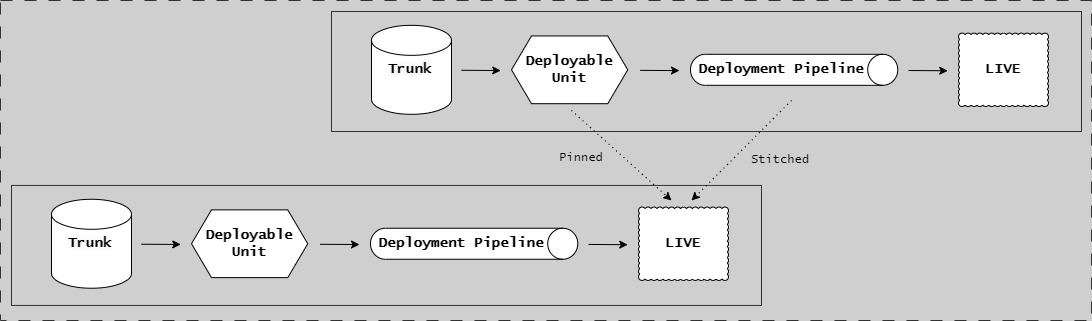

The diagram above was exported from draw.io. Its source (the exported page's mxGraphModel, read from the mxfile embedded in the PNG):
<mxGraphModel dx="4608" dy="-10476" grid="1" gridSize="10" guides="1" tooltips="1" connect="1" arrows="1" fold="1" page="1" pageScale="1" pageWidth="1654" pageHeight="1169" background="#CFCFCF" math="0" shadow="0">
  <root>
    <mxCell id="0" />
    <mxCell id="1" parent="0" />
    <mxCell id="ZHXLCk_jH15TRSh_ls13-1" value="Deployable&lt;br style=&quot;font-size: 14px;&quot;&gt;Unit" style="shape=hexagon;perimeter=hexagonPerimeter2;whiteSpace=wrap;html=1;fixedSize=1;fontFamily=Lucida Console;fontStyle=1;fontSize=14;" parent="1" vertex="1">
      <mxGeometry x="-1140" y="11725.439999999999" width="116.25" height="67.75" as="geometry" />
    </mxCell>
    <mxCell id="ZHXLCk_jH15TRSh_ls13-2" value="" style="shape=cylinder3;whiteSpace=wrap;html=1;boundedLbl=1;backgroundOutline=1;size=15;fontFamily=Lucida Console;fontStyle=1;fontSize=14;" parent="1" vertex="1">
      <mxGeometry x="-1280" y="11714.845" width="80" height="88.94" as="geometry" />
    </mxCell>
    <mxCell id="ZHXLCk_jH15TRSh_ls13-3" value="LIVE" style="whiteSpace=wrap;html=1;shape=mxgraph.basic.cloud_rect;fontFamily=Lucida Console;fontStyle=1;fontSize=14;" parent="1" vertex="1">
      <mxGeometry x="-693" y="11722.624999999998" width="90" height="73.38" as="geometry" />
    </mxCell>
    <mxCell id="ZHXLCk_jH15TRSh_ls13-18" value="" style="endArrow=classic;html=1;rounded=0;fontFamily=Lucida Console;fontStyle=1;fontSize=14;" parent="1" edge="1">
      <mxGeometry width="50" height="50" relative="1" as="geometry">
        <mxPoint x="-743" y="11760" as="sourcePoint" />
        <mxPoint x="-703.75" y="11760.25" as="targetPoint" />
      </mxGeometry>
    </mxCell>
    <mxCell id="sXMThiivONKtGvVc2jZW-10" value="" style="group;strokeColor=#333333;fontFamily=Lucida Console;fontStyle=1" parent="1" vertex="1" connectable="0">
      <mxGeometry x="-1320" y="11701" width="750" height="120" as="geometry" />
    </mxCell>
    <mxCell id="pFGj1-0E8Xb7bdKS5Ilm-11" value="" style="endArrow=classic;html=1;rounded=0;fontFamily=Lucida Console;fontStyle=1;fontSize=14;" parent="1" edge="1">
      <mxGeometry width="50" height="50" relative="1" as="geometry">
        <mxPoint x="-1011.25" y="11759.85" as="sourcePoint" />
        <mxPoint x="-972" y="11760.1" as="targetPoint" />
      </mxGeometry>
    </mxCell>
    <mxCell id="pFGj1-0E8Xb7bdKS5Ilm-12" value="" style="endArrow=classic;html=1;rounded=0;fontFamily=Lucida Console;fontStyle=1;fontSize=14;" parent="1" edge="1">
      <mxGeometry width="50" height="50" relative="1" as="geometry">
        <mxPoint x="-1190" y="11759.78" as="sourcePoint" />
        <mxPoint x="-1150.75" y="11760.03" as="targetPoint" />
      </mxGeometry>
    </mxCell>
    <mxCell id="pFGj1-0E8Xb7bdKS5Ilm-13" value="&lt;span style=&quot;color: rgb(0, 0, 0); font-size: 14px; font-style: normal; font-variant-ligatures: normal; font-variant-caps: normal; font-weight: 700; letter-spacing: normal; orphans: 2; text-align: center; text-indent: 0px; text-transform: none; widows: 2; word-spacing: 0px; -webkit-text-stroke-width: 0px; background-color: rgb(251, 251, 251); text-decoration-thickness: initial; text-decoration-style: initial; text-decoration-color: initial; float: none; display: inline !important;&quot;&gt;Trunk&lt;/span&gt;" style="text;whiteSpace=wrap;html=1;fontFamily=Lucida Console;" parent="1" vertex="1">
      <mxGeometry x="-1265" y="11744.314999999999" width="60" height="30" as="geometry" />
    </mxCell>
    <mxCell id="pFGj1-0E8Xb7bdKS5Ilm-25" value="Deployable&lt;br style=&quot;font-size: 14px;&quot;&gt;Unit" style="shape=hexagon;perimeter=hexagonPerimeter2;whiteSpace=wrap;html=1;fixedSize=1;fontFamily=Lucida Console;fontStyle=1;fontSize=14;" parent="1" vertex="1">
      <mxGeometry x="-1460" y="11899.38" width="116.25" height="67.75" as="geometry" />
    </mxCell>
    <mxCell id="pFGj1-0E8Xb7bdKS5Ilm-26" value="" style="shape=cylinder3;whiteSpace=wrap;html=1;boundedLbl=1;backgroundOutline=1;size=15;fontFamily=Lucida Console;fontStyle=1;fontSize=14;" parent="1" vertex="1">
      <mxGeometry x="-1600" y="11888.785" width="80" height="88.94" as="geometry" />
    </mxCell>
    <mxCell id="pFGj1-0E8Xb7bdKS5Ilm-27" value="LIVE" style="whiteSpace=wrap;html=1;shape=mxgraph.basic.cloud_rect;fontFamily=Lucida Console;fontStyle=1;fontSize=14;" parent="1" vertex="1">
      <mxGeometry x="-1013" y="11896.564999999999" width="90" height="73.38" as="geometry" />
    </mxCell>
    <mxCell id="pFGj1-0E8Xb7bdKS5Ilm-28" value="" style="endArrow=classic;html=1;rounded=0;fontFamily=Lucida Console;fontStyle=1;fontSize=14;" parent="1" edge="1">
      <mxGeometry width="50" height="50" relative="1" as="geometry">
        <mxPoint x="-1063" y="11933.94" as="sourcePoint" />
        <mxPoint x="-1023.75" y="11934.19" as="targetPoint" />
      </mxGeometry>
    </mxCell>
    <mxCell id="pFGj1-0E8Xb7bdKS5Ilm-29" value="" style="group;strokeColor=#333333;fontFamily=Lucida Console;fontStyle=1" parent="1" vertex="1" connectable="0">
      <mxGeometry x="-1640" y="11874.94" width="750" height="120" as="geometry" />
    </mxCell>
    <mxCell id="pFGj1-0E8Xb7bdKS5Ilm-33" value="" style="endArrow=classic;html=1;rounded=0;fontFamily=Lucida Console;fontStyle=1;fontSize=14;" parent="1" edge="1">
      <mxGeometry width="50" height="50" relative="1" as="geometry">
        <mxPoint x="-1331.25" y="11933.79" as="sourcePoint" />
        <mxPoint x="-1292" y="11934.04" as="targetPoint" />
      </mxGeometry>
    </mxCell>
    <mxCell id="pFGj1-0E8Xb7bdKS5Ilm-34" value="" style="endArrow=classic;html=1;rounded=0;fontFamily=Lucida Console;fontStyle=1;fontSize=14;" parent="1" edge="1">
      <mxGeometry width="50" height="50" relative="1" as="geometry">
        <mxPoint x="-1510" y="11933.720000000001" as="sourcePoint" />
        <mxPoint x="-1470.75" y="11933.970000000001" as="targetPoint" />
      </mxGeometry>
    </mxCell>
    <mxCell id="pFGj1-0E8Xb7bdKS5Ilm-35" value="&lt;span style=&quot;color: rgb(0, 0, 0); font-size: 14px; font-style: normal; font-variant-ligatures: normal; font-variant-caps: normal; font-weight: 700; letter-spacing: normal; orphans: 2; text-align: center; text-indent: 0px; text-transform: none; widows: 2; word-spacing: 0px; -webkit-text-stroke-width: 0px; background-color: rgb(251, 251, 251); text-decoration-thickness: initial; text-decoration-style: initial; text-decoration-color: initial; float: none; display: inline !important;&quot;&gt;Trunk&lt;/span&gt;" style="text;whiteSpace=wrap;html=1;fontFamily=Lucida Console;" parent="1" vertex="1">
      <mxGeometry x="-1585" y="11918.255" width="60" height="30" as="geometry" />
    </mxCell>
    <mxCell id="pFGj1-0E8Xb7bdKS5Ilm-36" value="" style="endArrow=classic;html=1;rounded=0;dashed=1;dashPattern=1 4;fontFamily=Lucida Console;" parent="1" edge="1">
      <mxGeometry width="50" height="50" relative="1" as="geometry">
        <mxPoint x="-1080" y="11800" as="sourcePoint" />
        <mxPoint x="-980" y="11890" as="targetPoint" />
      </mxGeometry>
    </mxCell>
    <mxCell id="pFGj1-0E8Xb7bdKS5Ilm-48" value="" style="endArrow=classic;html=1;rounded=0;dashed=1;dashPattern=1 4;fontFamily=Lucida Console;" parent="1" edge="1">
      <mxGeometry width="50" height="50" relative="1" as="geometry">
        <mxPoint x="-860" y="11790" as="sourcePoint" />
        <mxPoint x="-960" y="11890" as="targetPoint" />
      </mxGeometry>
    </mxCell>
    <mxCell id="pFGj1-0E8Xb7bdKS5Ilm-49" value="Pinned" style="text;html=1;strokeColor=none;fillColor=none;align=center;verticalAlign=middle;whiteSpace=wrap;rounded=0;fontFamily=Lucida Console;" parent="1" vertex="1">
      <mxGeometry x="-1100" y="11832.94" width="60" height="30" as="geometry" />
    </mxCell>
    <mxCell id="pFGj1-0E8Xb7bdKS5Ilm-50" value="Stitched" style="text;html=1;strokeColor=none;fillColor=none;align=center;verticalAlign=middle;whiteSpace=wrap;rounded=0;fontFamily=Lucida Console;" parent="1" vertex="1">
      <mxGeometry x="-901" y="11835" width="60" height="30" as="geometry" />
    </mxCell>
    <mxCell id="pFGj1-0E8Xb7bdKS5Ilm-31" value="" style="shape=cylinder3;whiteSpace=wrap;html=1;boundedLbl=1;backgroundOutline=1;size=15;rotation=90;fontFamily=Lucida Console;fontStyle=1;fontSize=14;" parent="1" vertex="1">
      <mxGeometry x="-1192.87" y="11829.63" width="31" height="207.25" as="geometry" />
    </mxCell>
    <mxCell id="pFGj1-0E8Xb7bdKS5Ilm-32" value="&lt;font style=&quot;font-size: 14px;&quot;&gt;Deployment Pipeline&lt;br style=&quot;font-size: 14px;&quot;&gt;&lt;/font&gt;" style="text;html=1;strokeColor=none;fillColor=none;align=center;verticalAlign=middle;whiteSpace=wrap;rounded=0;fontFamily=Lucida Console;fontStyle=1;fontSize=14;" parent="1" vertex="1">
      <mxGeometry x="-1280" y="11923.255" width="180" height="20" as="geometry" />
    </mxCell>
    <mxCell id="ZHXLCk_jH15TRSh_ls13-14" value="" style="shape=cylinder3;whiteSpace=wrap;html=1;boundedLbl=1;backgroundOutline=1;size=15;rotation=90;fontFamily=Lucida Console;fontStyle=1;fontSize=14;" parent="1" vertex="1">
      <mxGeometry x="-872.87" y="11655.689999999999" width="31" height="207.25" as="geometry" />
    </mxCell>
    <mxCell id="ZHXLCk_jH15TRSh_ls13-15" value="&lt;font style=&quot;font-size: 14px;&quot;&gt;Deployment Pipeline&lt;br style=&quot;font-size: 14px;&quot;&gt;&lt;/font&gt;" style="text;html=1;strokeColor=none;fillColor=none;align=center;verticalAlign=middle;whiteSpace=wrap;rounded=0;fontFamily=Lucida Console;fontStyle=1;fontSize=14;" parent="1" vertex="1">
      <mxGeometry x="-960" y="11749.314999999999" width="180" height="20" as="geometry" />
    </mxCell>
    <mxCell id="KYg1X-84LKQ1fQwUmsu8-1" value="" style="group;strokeColor=#333333;dashed=1;dashPattern=12 12;fontFamily=Lucida Console;fontStyle=1" parent="1" vertex="1" connectable="0">
      <mxGeometry x="-1651" y="11690" width="1091" height="320" as="geometry" />
    </mxCell>
  </root>
</mxGraphModel>